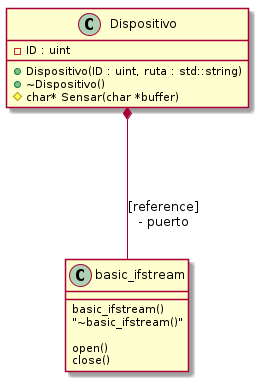

The diagram above was rendered by PlantUML. Its source (embedded in the PNG):
@startuml

!include std_file.plantuml
!include clase_dispositivo.plantuml!WITHOUT

Dispositivo *-- basic_ifstream: "\n\n\n\n[reference]\n- puerto"

@enduml